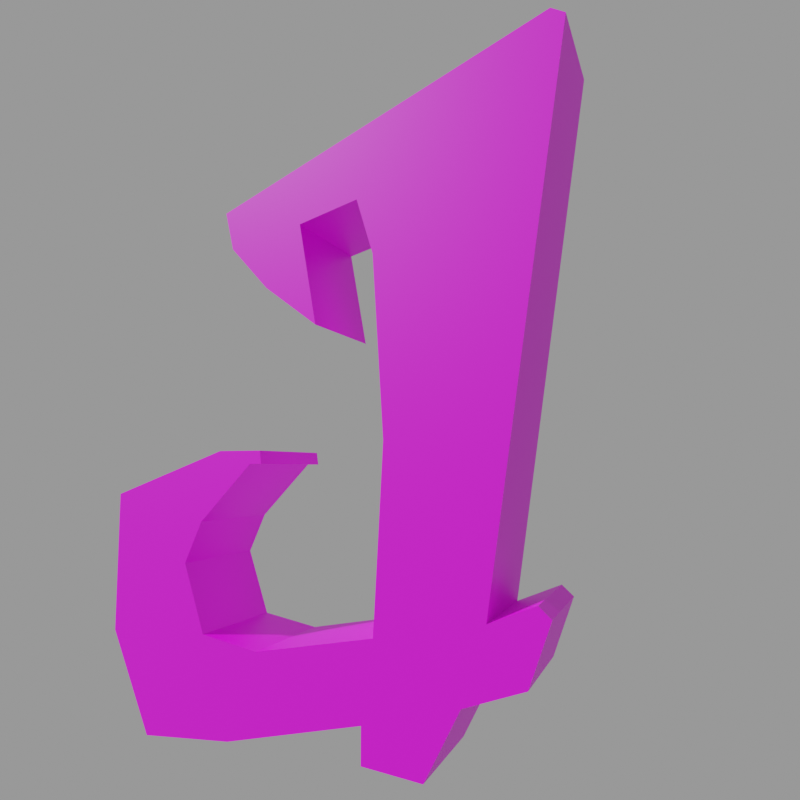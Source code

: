 # Source: end3.mdl.blend  (saved by Blender 4.5.90; exported with 4.5.12 LTS)
import bpy
from mathutils import Matrix  # noqa: F401  (used for matrix-valued properties, if any)

bpy.ops.wm.read_factory_settings(use_empty=True)
scene = bpy.context.scene
scene.name = 'Empty'

# ---- images (referenced by path relative to the original .blend; pixels are not part of the script)
import os
ASSET_DIR = os.environ.get("B2B_ASSET_DIR", "")  # directory of the original .blend (textures are referenced by path, not embedded)
HERE = os.path.dirname(os.path.abspath(__file__))  # packed textures are extracted next to this script under _unpacked/

def load_image(name, relpath, width, height, colorspace="sRGB"):
    """Load a texture the original file referenced (path relative to the .blend, or extracted next to this script)."""
    p = next((c for c in (os.path.join(HERE, relpath), os.path.join(ASSET_DIR, relpath)) if relpath and os.path.exists(c)), "")
    if p:
        img = bpy.data.images.load(p, check_existing=True)
        img.name = name
    else:  # same state as the original file: an image datablock whose file is absent (Cycles renders it pink)
        img = bpy.data.images.new(name, width, height)
        img.source = "FILE"
        img.filepath = "//" + (relpath or name)
    img.colorspace_settings.name = colorspace
    return img
img_end3_mdl_0_png = load_image('end3.mdl.0.png', 'textures/end3.mdl.0.png', 1024, 1024, 'sRGB')

# ---- materials (node trees are filled in below, after node groups)
mat_skin0 = bpy.data.materials.new('skin0')
mat_skin0.diffuse_color = (1.0, 1.0, 1.0, 1.0)
mat_skin0.roughness = 1.0
mat_skin0.specular_intensity = 0.0
mat_skin0.metallic = 1.0

# ---- material node trees
mat_skin0.use_nodes = True; mat_skin0.node_tree.nodes.clear()
_N = mat_skin0.node_tree.nodes; _L = mat_skin0.node_tree.links
n0 = _N.new('ShaderNodeOutputMaterial'); n0.name = 'Material Output'; n0.location = (235, 1)
n1 = _N.new('ShaderNodeTexImage'); n1.name = 'Image Texture'; n1.location = (-300, 0)
n1.image = img_end3_mdl_0_png
n1.interpolation = 'Closest'
n2 = _N.new('ShaderNodeBsdfPrincipled'); n2.name = 'Principled BSDF'; n2.location = (-42, 28)
_L.new(n1.outputs[0], n2.inputs[0])
_L.new(n2.outputs[0], n0.inputs[0])
n0.is_active_output = True

# ---- cameras
cam_camera = bpy.data.cameras.new('Camera')
cam_camera.lens = 31.0

# ---- meshes
me_end3 = bpy.data.meshes.new('end3')
me_end3.from_pydata([(1.954, -1.223, 3.525), (1.954, -4.842, 4.255), (1.954, -1.552, 9.64), (-1.972, -1.552, 9.64), (-1.972, -4.842, 4.255), (-1.972, -1.223, 3.525), (1.954, -0.5645, 17.67), (-1.972, -1.157, 15.75), (1.954, -1.157, 15.75), (1.954, -6.75, 4.529), (-1.972, -6.356, 4.894), (1.954, -6.356, 4.894), (1.985, 7.53, -0.5818), (-1.972, 4.108, -0.308), (1.954, 4.108, -0.308), (-1.972, -1.552, 9.64), (1.954, -1.552, 9.64), (1.954, -6.027, 2.521), (-1.972, -6.75, 4.529), (1.954, -6.75, 4.529), (-1.972, -0.8277, 0.8785), (1.954, -0.8277, 0.8785), (-1.972, -1.223, 3.525), (1.954, -1.223, 3.525), (1.954, -2.868, -0.4905), (-1.972, -4.052, 1.791), (1.954, -4.052, 1.791), (1.954, -0.8277, 0.8785), (-1.972, -0.8277, -0.308), (1.954, -0.8277, -0.308), (1.954, -1.223, 3.525), (-1.972, 3.055, 2.704), (1.954, 3.055, 2.704), (1.954, -4.052, 1.791), (-1.972, -6.027, 2.521), (1.954, -6.027, 2.521), (1.954, -0.8277, -0.308), (-1.972, -2.868, -0.4905), (1.954, -2.868, -0.4905), (-1.972, 5.227, 3.069), (1.954, 5.227, 3.069), (1.954, -6.356, 4.894), (-1.972, -4.842, 4.255), (1.954, -4.842, 4.255), (1.954, 5.227, 3.069), (-1.972, 6.082, 5.442), (1.954, 6.082, 5.442), (1.954, -4.842, 4.255), (-1.972, -7.54, 22.42), (1.954, -7.54, 22.42), (-1.972, 5.424, 6.902), (1.954, 5.424, 6.902), (1.954, -7.54, 22.42), (-1.972, -7.079, 22.69), (1.954, -7.079, 22.69), (1.954, 5.424, 6.902), (-1.972, 3.45, 8.91), (1.954, 3.45, 8.91), (-1.972, 4.7, 17.95), (1.954, 4.7, 17.95), (1.954, 3.45, 8.91), (-1.972, 2.989, 8.91), (1.954, 2.989, 8.91), (1.954, 4.7, 17.95), (-1.972, 4.371, 16.58), (1.954, 4.371, 16.58), (1.954, 2.989, 8.91), (-1.972, 3.055, 9.366), (1.954, 3.055, 9.366), (-1.972, 2.923, 15.02), (1.954, 2.923, 15.02), (1.954, 3.055, 9.366), (-1.972, 4.7, 9.366), (1.954, 4.7, 9.366), (1.954, 2.923, 15.02), (-1.972, 0.9491, 13.56), (1.954, 0.9491, 13.56), (-1.972, 9.175, 7.815), (1.954, 9.175, 7.815), (1.954, 0.9491, 13.56), (-1.972, 1.607, 17.12), (1.954, 1.607, 17.12), (1.954, 9.175, 7.815), (-1.972, 9.175, 2.886), (1.985, 9.175, 2.886), (1.954, 1.607, 17.12), (-1.972, -0.5645, 17.67), (1.954, -0.5645, 17.67), (-1.972, 7.53, -0.5818), (1.985, 7.53, -0.5818), (1.954, -6.75, 4.529), (1.954, -6.356, 4.894), (1.954, -6.027, 2.521), (1.954, -2.868, -0.4905), (1.954, -4.052, 1.791), (1.954, -0.8277, 0.8785), (1.954, -0.8277, -0.308), (1.954, -7.54, 22.42), (1.954, -7.079, 22.69), (1.954, -1.157, 15.75), (1.954, 4.108, -0.308), (1.954, 3.055, 2.704), (1.985, 7.53, -0.5818), (1.954, 5.227, 3.069), (1.985, 9.175, 2.886), (1.954, 9.175, 7.815), (1.954, 6.082, 5.442), (1.954, 4.7, 9.366), (1.954, 5.424, 6.902), (1.954, 3.055, 9.366), (1.954, 3.45, 8.91), (1.954, 2.989, 8.91), (1.954, 4.7, 17.95), (1.954, 4.371, 16.58), (1.954, 1.607, 17.12), (1.954, -0.5645, 17.67), (1.954, 2.923, 15.02), (1.954, 0.9491, 13.56), (-1.972, -6.75, 4.529), (-1.972, -6.027, 2.521), (-1.972, -6.356, 4.894), (-1.972, -7.54, 22.42), (-1.972, -7.079, 22.69), (-1.972, -1.157, 15.75), (-1.972, -2.868, -0.4905), (-1.972, -0.8277, -0.308), (-1.972, -0.8277, 0.8785), (-1.972, -4.052, 1.791), (-1.972, 4.7, 17.95), (-1.972, -0.5645, 17.67), (-1.972, 4.371, 16.58), (-1.972, 1.607, 17.12), (-1.972, 2.923, 15.02), (-1.972, 0.9491, 13.56), (-1.972, 4.108, -0.308), (-1.972, 7.53, -0.5818), (-1.972, 5.227, 3.069), (-1.972, 3.055, 2.704), (-1.972, 9.175, 2.886), (-1.972, 9.175, 7.815), (-1.972, 6.082, 5.442), (-1.972, 4.7, 9.366), (-1.972, 3.055, 9.366), (-1.972, 3.45, 8.91), (-1.972, 5.424, 6.902), (-1.972, 2.989, 8.91), (-1.972, -0.5645, 17.67), (-1.972, -6.75, 4.529), (-1.972, 7.53, -0.5818), (-1.972, -6.027, 2.521), (-1.972, -2.868, -0.4905), (-1.972, -0.8277, 0.8785), (-1.972, -1.223, 3.525), (-1.972, -4.052, 1.791), (-1.972, -0.8277, -0.308), (-1.972, -6.356, 4.894), (-1.972, 5.227, 3.069), (-1.972, -4.842, 4.255), (-1.972, -7.54, 22.42), (-1.972, 5.424, 6.902), (-1.972, 3.45, 8.91), (-1.972, 4.7, 17.95), (-1.972, 2.989, 8.91), (-1.972, 3.055, 9.366), (-1.972, 2.923, 15.02), (-1.972, 0.9491, 13.56), (-1.972, 9.175, 7.815), (-1.972, 1.607, 17.12)], [], [(0, 2, 1), (5, 4, 3), (8, 7, 6), (11, 10, 9), (14, 13, 12), (16, 15, 8), (19, 18, 17), (21, 20, 14), (23, 22, 16), (26, 25, 24), (29, 28, 27), (32, 31, 30), (35, 34, 33), (38, 37, 36), (40, 39, 32), (43, 42, 41), (46, 45, 44), (49, 48, 47), (51, 50, 46), (54, 53, 52), (57, 56, 55), (59, 58, 54), (62, 61, 60), (65, 64, 63), (68, 67, 66), (70, 69, 65), (73, 72, 71), (76, 75, 74), (78, 77, 73), (81, 80, 79), (84, 83, 82), (87, 86, 85), (89, 88, 84), (1, 91, 90), (1, 90, 92), (95, 94, 93), (95, 93, 96), (1, 92, 94), (99, 98, 97), (2, 97, 1), (101, 95, 100), (103, 100, 102), (103, 101, 100), (103, 102, 104), (106, 104, 105), (108, 105, 107), (110, 107, 109), (110, 108, 107), (110, 109, 111), (0, 94, 95), (0, 95, 101), (99, 97, 2), (0, 1, 94), (114, 113, 112), (115, 112, 98), (115, 114, 112), (114, 117, 116), (114, 116, 113), (106, 105, 108), (103, 104, 106), (98, 99, 115), (4, 119, 118), (4, 118, 120), (3, 4, 121), (123, 121, 122), (123, 3, 121), (126, 125, 124), (126, 124, 127), (4, 127, 119), (129, 122, 128), (131, 128, 130), (131, 130, 132), (131, 132, 133), (5, 127, 4), (136, 135, 134), (137, 134, 126), (140, 139, 138), (136, 138, 135), (136, 140, 138), (143, 142, 141), (144, 141, 139), (142, 143, 145), (141, 144, 143), (136, 134, 137), (5, 126, 127), (5, 137, 126), (129, 128, 131), (139, 140, 144), (123, 122, 129), (6, 7, 146), (9, 10, 147), (12, 13, 148), (8, 15, 7), (17, 18, 149), (14, 20, 13), (16, 22, 15), (24, 25, 150), (27, 28, 151), (30, 31, 152), (33, 34, 153), (36, 37, 154), (32, 39, 31), (41, 42, 155), (44, 45, 156), (47, 48, 157), (46, 50, 45), (52, 53, 158), (55, 56, 159), (54, 58, 53), (60, 61, 160), (63, 64, 161), (66, 67, 162), (65, 69, 64), (71, 72, 163), (74, 75, 164), (73, 77, 72), (79, 80, 165), (82, 83, 166), (85, 86, 167), (84, 88, 83)])
_uv = me_end3.uv_layers.new(name='end3')
_uv.uv.foreach_set('vector', [0.7305, 0.5195, 0.7305, 0.3633, 0.8242, 0.4961, 0.293, 0.1289, 0.3867, 0.1523, 0.293, 0.293, 0.8867, 0.8242, 0.9883, 0.8242, 0.8867, 0.8789, 0.8711, 0.8398, 0.8711, 0.9414, 0.8633, 0.8398, 0.3477, 0.7461, 0.2461, 0.7461, 0.3477, 0.6523, 0.8867, 0.6602, 0.9883, 0.6602, 0.8867, 0.8242, 0.3633, 0.9883, 0.3633, 0.8867, 0.4102, 0.9883, 0.3477, 0.8789, 0.2461, 0.8789, 0.3477, 0.7461, 0.8867, 0.5039, 0.9883, 0.5039, 0.8867, 0.6602, 0.5273, 0.8711, 0.5273, 0.7695, 0.5898, 0.8711, 0.6055, 0.8711, 0.6055, 0.7695, 0.6367, 0.8711, 0.7695, 0.707, 0.8711, 0.707, 0.7695, 0.8242, 0.6523, 0.9336, 0.6523, 0.832, 0.707, 0.9336, 0.7695, 0.9414, 0.7695, 0.8398, 0.8242, 0.9414, 0.7695, 0.6523, 0.8711, 0.6523, 0.7695, 0.707, 0.5352, 0.8867, 0.5352, 0.9883, 0.4961, 0.8867, 0.5742, 0.7539, 0.5742, 0.6523, 0.6367, 0.7539, 0.9883, 0.4883, 0.8867, 0.4883, 0.9883, 0.01172, 0.5352, 0.7539, 0.5352, 0.6523, 0.5742, 0.7539, 0.01172, 0.9727, 0.1133, 0.9727, 0.01172, 0.9883, 0.3633, 0.7539, 0.3633, 0.6523, 0.418, 0.7539, 0.01172, 0.6523, 0.1133, 0.6523, 0.01172, 0.9727, 0.832, 0.9414, 0.832, 0.8398, 0.8477, 0.9414, 0.4805, 0.8711, 0.4805, 0.7695, 0.5195, 0.8711, 0.7227, 0.9336, 0.7227, 0.832, 0.7305, 0.9336, 0.4336, 0.8711, 0.4336, 0.7695, 0.4805, 0.8711, 0.6523, 0.7773, 0.7539, 0.7773, 0.6523, 0.8164, 0.4336, 0.9883, 0.4336, 0.8867, 0.4805, 0.9883, 0.6523, 0.6523, 0.7539, 0.6523, 0.6523, 0.7773, 0.4336, 0.7539, 0.4336, 0.6523, 0.5273, 0.7539, 0.1289, 0.7461, 0.2305, 0.7461, 0.1289, 0.8789, 0.3633, 0.8711, 0.3633, 0.7695, 0.418, 0.8711, 0.1289, 0.6523, 0.2305, 0.6523, 0.1289, 0.7461, 0.8242, 0.4961, 0.8633, 0.4805, 0.8711, 0.4883, 0.8242, 0.4961, 0.8711, 0.4883, 0.8555, 0.543, 0.7227, 0.5898, 0.8086, 0.5664, 0.7773, 0.6289, 0.7227, 0.5898, 0.7773, 0.6289, 0.7227, 0.6211, 0.8242, 0.4961, 0.8555, 0.543, 0.8086, 0.5664, 0.7148, 0.1992, 0.8633, 0.01172, 0.8711, 0.01172, 0.7305, 0.3633, 0.8711, 0.01172, 0.8242, 0.4961, 0.6133, 0.5508, 0.7227, 0.5898, 0.5898, 0.6289, 0.5586, 0.543, 0.5898, 0.6289, 0.5039, 0.6367, 0.5586, 0.543, 0.6133, 0.5508, 0.5898, 0.6289, 0.5586, 0.543, 0.5039, 0.6367, 0.457, 0.5508, 0.5352, 0.4805, 0.457, 0.5508, 0.4492, 0.418, 0.5508, 0.4414, 0.4492, 0.418, 0.5664, 0.3711, 0.5977, 0.3867, 0.5664, 0.3711, 0.6055, 0.3711, 0.5977, 0.3867, 0.5508, 0.4414, 0.5664, 0.3711, 0.5977, 0.3867, 0.6055, 0.3711, 0.6133, 0.3867, 0.7305, 0.5195, 0.8086, 0.5664, 0.7227, 0.5898, 0.7305, 0.5195, 0.7227, 0.5898, 0.6133, 0.5508, 0.7148, 0.1992, 0.8711, 0.01172, 0.7305, 0.3633, 0.7305, 0.5195, 0.8242, 0.4961, 0.8086, 0.5664, 0.6367, 0.168, 0.5664, 0.1836, 0.5508, 0.1445, 0.6914, 0.1445, 0.5508, 0.1445, 0.8633, 0.01172, 0.6914, 0.1445, 0.6367, 0.168, 0.5508, 0.1445, 0.6367, 0.168, 0.6602, 0.2539, 0.6055, 0.2227, 0.6367, 0.168, 0.6055, 0.2227, 0.5664, 0.1836, 0.5352, 0.4805, 0.4492, 0.418, 0.5508, 0.4414, 0.5586, 0.543, 0.457, 0.5508, 0.5352, 0.4805, 0.8633, 0.01172, 0.7148, 0.1992, 0.6914, 0.1445, 0.3867, 0.1523, 0.418, 0.1055, 0.4336, 0.1602, 0.3867, 0.1523, 0.4336, 0.1602, 0.4258, 0.168, 0.293, 0.293, 0.3867, 0.1523, 0.4336, 0.6367, 0.2773, 0.4492, 0.4336, 0.6367, 0.4258, 0.6367, 0.2773, 0.4492, 0.293, 0.293, 0.4336, 0.6367, 0.2852, 0.05859, 0.2852, 0.02734, 0.3398, 0.02734, 0.2852, 0.05859, 0.3398, 0.02734, 0.3633, 0.08203, 0.3867, 0.1523, 0.3633, 0.08203, 0.418, 0.1055, 0.2539, 0.5039, 0.4258, 0.6367, 0.1133, 0.5039, 0.1992, 0.4805, 0.1133, 0.5039, 0.1289, 0.4648, 0.1992, 0.4805, 0.1289, 0.4648, 0.168, 0.4258, 0.1992, 0.4805, 0.168, 0.4258, 0.2227, 0.3945, 0.293, 0.1289, 0.3633, 0.08203, 0.3867, 0.1523, 0.1211, 0.1055, 0.06641, 0.01172, 0.1523, 0.01953, 0.1758, 0.09766, 0.1523, 0.01953, 0.2852, 0.05859, 0.09766, 0.168, 0.01172, 0.2305, 0.01172, 0.09766, 0.1211, 0.1055, 0.01172, 0.09766, 0.06641, 0.01172, 0.1211, 0.1055, 0.09766, 0.168, 0.01172, 0.09766, 0.1602, 0.2617, 0.168, 0.2773, 0.1289, 0.2773, 0.1133, 0.207, 0.1289, 0.2773, 0.01172, 0.2305, 0.168, 0.2773, 0.1602, 0.2617, 0.168, 0.2617, 0.1289, 0.2773, 0.1133, 0.207, 0.1602, 0.2617, 0.1211, 0.1055, 0.1523, 0.01953, 0.1758, 0.09766, 0.293, 0.1289, 0.2852, 0.05859, 0.3633, 0.08203, 0.293, 0.1289, 0.1758, 0.09766, 0.2852, 0.05859, 0.2539, 0.5039, 0.1133, 0.5039, 0.1992, 0.4805, 0.01172, 0.2305, 0.09766, 0.168, 0.1133, 0.207, 0.2773, 0.4492, 0.4258, 0.6367, 0.2539, 0.5039, 0.8867, 0.8789, 0.9883, 0.8242, 0.9883, 0.8789, 0.8633, 0.8398, 0.8711, 0.9414, 0.8633, 0.9414, 0.3477, 0.6523, 0.2461, 0.7461, 0.2461, 0.6523, 0.8867, 0.8242, 0.9883, 0.6602, 0.9883, 0.8242, 0.4102, 0.9883, 0.3633, 0.8867, 0.4102, 0.8867, 0.3477, 0.7461, 0.2461, 0.8789, 0.2461, 0.7461, 0.8867, 0.6602, 0.9883, 0.5039, 0.9883, 0.6602, 0.5898, 0.8711, 0.5273, 0.7695, 0.5898, 0.7695, 0.6367, 0.8711, 0.6055, 0.7695, 0.6367, 0.7695, 0.7695, 0.8242, 0.8711, 0.707, 0.8711, 0.8242, 0.707, 0.9336, 0.6523, 0.832, 0.707, 0.832, 0.8242, 0.9414, 0.7695, 0.8398, 0.8242, 0.8398, 0.7695, 0.707, 0.8711, 0.6523, 0.8711, 0.707, 0.4961, 0.8867, 0.5352, 0.9883, 0.4961, 0.9883, 0.6367, 0.7539, 0.5742, 0.6523, 0.6367, 0.6523, 0.9883, 0.01172, 0.8867, 0.4883, 0.8867, 0.01172, 0.5742, 0.7539, 0.5352, 0.6523, 0.5742, 0.6523, 0.01172, 0.9883, 0.1133, 0.9727, 0.1133, 0.9883, 0.418, 0.7539, 0.3633, 0.6523, 0.418, 0.6523, 0.01172, 0.9727, 0.1133, 0.6523, 0.1133, 0.9727, 0.8477, 0.9414, 0.832, 0.8398, 0.8477, 0.8398, 0.5195, 0.8711, 0.4805, 0.7695, 0.5195, 0.7695, 0.7305, 0.9336, 0.7227, 0.832, 0.7305, 0.832, 0.4805, 0.8711, 0.4336, 0.7695, 0.4805, 0.7695, 0.6523, 0.8164, 0.7539, 0.7773, 0.7539, 0.8164, 0.4805, 0.9883, 0.4336, 0.8867, 0.4805, 0.8867, 0.6523, 0.7773, 0.7539, 0.6523, 0.7539, 0.7773, 0.5273, 0.7539, 0.4336, 0.6523, 0.5273, 0.6523, 0.1289, 0.8789, 0.2305, 0.7461, 0.2305, 0.8789, 0.418, 0.8711, 0.3633, 0.7695, 0.418, 0.7695, 0.1289, 0.7461, 0.2305, 0.6523, 0.2305, 0.7461])
me_end3.materials.append(mat_skin0)
me_end3.update()

# ---- objects
ob_end3 = bpy.data.objects.new('end3', me_end3)
ob_camera = bpy.data.objects.new('Camera', cam_camera)

# ---- transforms, parenting, visibility, modifiers, constraints
ob_end3.location = (0.0, 0.0, 0.0)
ob_end3.rotation_euler = (0.0, -0.0, -3.142)
ob_camera.location = (21.86, 10.45, 8.753)
ob_camera.rotation_euler = (1.67, 4.955e-08, 1.967)

# ---- collection membership
scene.collection.objects.link(ob_end3)
scene.collection.objects.link(ob_camera)

# ---- scene / render settings (as saved in the file)
scene.camera = ob_camera
scene.frame_start = 1; scene.frame_end = 1; scene.frame_set(1)
scene.render.engine = 'CYCLES'
scene.render.image_settings.exr_codec = 'NONE'
scene.render.resolution_x = 256
scene.render.resolution_y = 256
scene.render.simplify_subdivision_render = 0
scene.render.simplify_child_particles_render = 0.0
scene.cycles.denoising_use_gpu = True
scene.eevee.use_shadows = False
scene.eevee.ray_tracing_options.trace_max_roughness = 0.0
scene.view_settings.view_transform = 'Filmic'
bpy.context.view_layer.update()

# ---- added for rendering (the .blend has no usable light): sun + grey world if the file has none
light_auto_sun = bpy.data.lights.new('AutoSun', 'SUN')
light_auto_sun.energy = 3.0
light_auto_sun.angle = 0.0523599
ob_auto_sun = bpy.data.objects.new('AutoSun', light_auto_sun)
scene.collection.objects.link(ob_auto_sun)
ob_auto_sun.rotation_euler = (0.872665, 0.174533, 0.523599)
if scene.world is None:
    world_auto = bpy.data.worlds.new('AutoWorld')
    world_auto.color = (0.3, 0.3, 0.3)
    scene.world = world_auto
bpy.context.view_layer.update()
